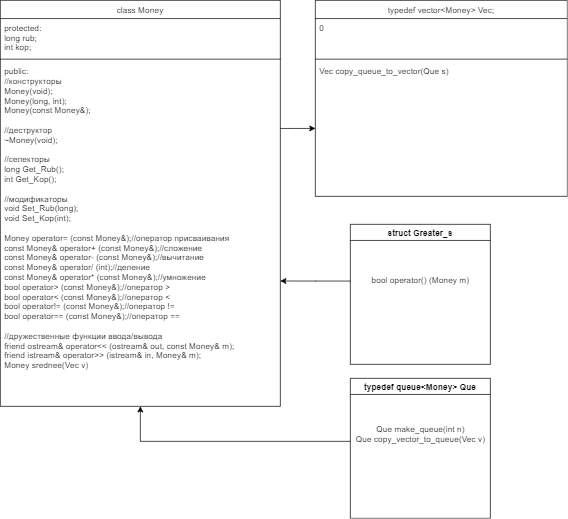

The diagram above was exported from draw.io. Its source (the exported page's mxGraphModel, read from the mxfile embedded in the PNG):
<mxGraphModel dx="1278" dy="2909" grid="1" gridSize="10" guides="1" tooltips="1" connect="1" arrows="1" fold="1" page="1" pageScale="1" pageWidth="827" pageHeight="1169" math="0" shadow="0">
  <root>
    <mxCell id="WIyWlLk6GJQsqaUBKTNV-0" />
    <mxCell id="WIyWlLk6GJQsqaUBKTNV-1" parent="WIyWlLk6GJQsqaUBKTNV-0" />
    <mxCell id="H37_FKNiWwp_M3zd_psu-13" value="typedef vector&lt;Money&gt; Vec;" style="swimlane;fontStyle=0;align=center;verticalAlign=top;childLayout=stackLayout;horizontal=1;startSize=26;horizontalStack=0;resizeParent=1;resizeLast=0;collapsible=1;marginBottom=0;rounded=0;shadow=0;strokeWidth=1;" parent="WIyWlLk6GJQsqaUBKTNV-1" vertex="1">
      <mxGeometry x="460" y="-1720" width="360" height="280" as="geometry">
        <mxRectangle x="550" y="140" width="160" height="26" as="alternateBounds" />
      </mxGeometry>
    </mxCell>
    <mxCell id="H37_FKNiWwp_M3zd_psu-14" value="0" style="text;align=left;verticalAlign=top;spacingLeft=4;spacingRight=4;overflow=hidden;rotatable=0;points=[[0,0.5],[1,0.5]];portConstraint=eastwest;" parent="H37_FKNiWwp_M3zd_psu-13" vertex="1">
      <mxGeometry y="26" width="360" height="54" as="geometry" />
    </mxCell>
    <mxCell id="H37_FKNiWwp_M3zd_psu-15" value="" style="line;html=1;strokeWidth=1;align=left;verticalAlign=middle;spacingTop=-1;spacingLeft=3;spacingRight=3;rotatable=0;labelPosition=right;points=[];portConstraint=eastwest;" parent="H37_FKNiWwp_M3zd_psu-13" vertex="1">
      <mxGeometry y="80" width="360" height="8" as="geometry" />
    </mxCell>
    <mxCell id="H37_FKNiWwp_M3zd_psu-16" value="Vec copy_queue_to_vector(Que s)" style="text;align=left;verticalAlign=top;spacingLeft=4;spacingRight=4;overflow=hidden;rotatable=0;points=[[0,0.5],[1,0.5]];portConstraint=eastwest;" parent="H37_FKNiWwp_M3zd_psu-13" vertex="1">
      <mxGeometry y="88" width="360" height="190" as="geometry" />
    </mxCell>
    <mxCell id="0WdSzmipxWDrYuPJ_QX4-0" value="class Money" style="swimlane;fontStyle=0;align=center;verticalAlign=top;childLayout=stackLayout;horizontal=1;startSize=26;horizontalStack=0;resizeParent=1;resizeLast=0;collapsible=1;marginBottom=0;rounded=0;shadow=0;strokeWidth=1;" parent="WIyWlLk6GJQsqaUBKTNV-1" vertex="1">
      <mxGeometry x="10" y="-1720" width="400" height="580" as="geometry">
        <mxRectangle x="550" y="140" width="160" height="26" as="alternateBounds" />
      </mxGeometry>
    </mxCell>
    <mxCell id="0WdSzmipxWDrYuPJ_QX4-1" value="protected:&#10;long rub;&#10;int kop;" style="text;align=left;verticalAlign=top;spacingLeft=4;spacingRight=4;overflow=hidden;rotatable=0;points=[[0,0.5],[1,0.5]];portConstraint=eastwest;" parent="0WdSzmipxWDrYuPJ_QX4-0" vertex="1">
      <mxGeometry y="26" width="400" height="54" as="geometry" />
    </mxCell>
    <mxCell id="0WdSzmipxWDrYuPJ_QX4-2" value="" style="line;html=1;strokeWidth=1;align=left;verticalAlign=middle;spacingTop=-1;spacingLeft=3;spacingRight=3;rotatable=0;labelPosition=right;points=[];portConstraint=eastwest;" parent="0WdSzmipxWDrYuPJ_QX4-0" vertex="1">
      <mxGeometry y="80" width="400" height="8" as="geometry" />
    </mxCell>
    <mxCell id="0WdSzmipxWDrYuPJ_QX4-3" value="public:&#10;&#09;//конструкторы&#10;&#09;Money(void);&#10;&#09;Money(long, int);&#10;&#09;Money(const Money&amp;);&#10;&#10;&#09;//деструктор&#10;&#09;~Money(void);&#10;&#10;&#09;//селекторы&#10;&#09;long Get_Rub();&#10;&#09;int Get_Kop();&#10;&#10;&#09;//модификаторы&#10;&#09;void Set_Rub(long);&#10;&#09;void Set_Kop(int);&#10;&#10;&#09;Money operator= (const Money&amp;);//оператор присваивания&#10;&#09;const Money&amp; operator+ (const Money&amp;);//сложение&#10;&#09;const Money&amp; operator- (const Money&amp;);//вычитание&#10;&#09;const Money&amp; operator/ (int);//деление&#10;&#09;const Money&amp; operator* (const Money&amp;);//умножение&#10;&#09;bool operator&gt; (const Money&amp;);//оператор &gt;&#10;&#09;bool operator&lt; (const Money&amp;);//оператор &lt;&#10;&#09;bool operator!= (const Money&amp;);//оператор !=&#10;&#09;bool operator== (const Money&amp;);//оператор ==&#10;&#10;&#09;//дружественные функции ввода/вывода&#10;&#09;friend ostream&amp; operator&lt;&lt; (ostream&amp; out, const Money&amp; m);&#10;&#09;friend istream&amp; operator&gt;&gt; (istream&amp; in, Money&amp; m);&#10;Money srednee(Vec v)" style="text;align=left;verticalAlign=top;spacingLeft=4;spacingRight=4;overflow=hidden;rotatable=0;points=[[0,0.5],[1,0.5]];portConstraint=eastwest;" parent="0WdSzmipxWDrYuPJ_QX4-0" vertex="1">
      <mxGeometry y="88" width="400" height="492" as="geometry" />
    </mxCell>
    <mxCell id="0WdSzmipxWDrYuPJ_QX4-4" style="edgeStyle=orthogonalEdgeStyle;rounded=0;orthogonalLoop=1;jettySize=auto;html=1;" parent="WIyWlLk6GJQsqaUBKTNV-1" source="0WdSzmipxWDrYuPJ_QX4-3" target="H37_FKNiWwp_M3zd_psu-16" edge="1">
      <mxGeometry relative="1" as="geometry">
        <Array as="points">
          <mxPoint x="430" y="-1537" />
          <mxPoint x="430" y="-1537" />
        </Array>
      </mxGeometry>
    </mxCell>
    <mxCell id="1YPKtMCFfRo-_FlknAW5-0" value="struct Greater_s" style="swimlane;" vertex="1" parent="WIyWlLk6GJQsqaUBKTNV-1">
      <mxGeometry x="510" y="-1400" width="200" height="200" as="geometry" />
    </mxCell>
    <mxCell id="1YPKtMCFfRo-_FlknAW5-1" value="bool operator() (Money m)" style="text;html=1;align=center;verticalAlign=middle;resizable=0;points=[];autosize=1;strokeColor=none;fillColor=none;" vertex="1" parent="1YPKtMCFfRo-_FlknAW5-0">
      <mxGeometry x="25" y="70" width="150" height="20" as="geometry" />
    </mxCell>
    <mxCell id="1YPKtMCFfRo-_FlknAW5-2" style="edgeStyle=orthogonalEdgeStyle;rounded=0;orthogonalLoop=1;jettySize=auto;html=1;entryX=1;entryY=0.636;entryDx=0;entryDy=0;entryPerimeter=0;" edge="1" parent="WIyWlLk6GJQsqaUBKTNV-1" target="0WdSzmipxWDrYuPJ_QX4-3">
      <mxGeometry relative="1" as="geometry">
        <mxPoint x="510" y="-1319" as="sourcePoint" />
      </mxGeometry>
    </mxCell>
    <mxCell id="1YPKtMCFfRo-_FlknAW5-3" value="typedef queue&lt;Money&gt; Que" style="swimlane;" vertex="1" parent="WIyWlLk6GJQsqaUBKTNV-1">
      <mxGeometry x="510" y="-1180" width="200" height="200" as="geometry" />
    </mxCell>
    <mxCell id="1YPKtMCFfRo-_FlknAW5-4" value="Que make_queue(int n)&lt;br&gt;Que copy_vector_to_queue(Vec v)" style="text;html=1;align=center;verticalAlign=middle;resizable=0;points=[];autosize=1;strokeColor=none;fillColor=none;" vertex="1" parent="1YPKtMCFfRo-_FlknAW5-3">
      <mxGeometry y="65" width="200" height="30" as="geometry" />
    </mxCell>
    <mxCell id="1YPKtMCFfRo-_FlknAW5-5" style="edgeStyle=orthogonalEdgeStyle;rounded=0;orthogonalLoop=1;jettySize=auto;html=1;" edge="1" parent="WIyWlLk6GJQsqaUBKTNV-1" source="1YPKtMCFfRo-_FlknAW5-4" target="0WdSzmipxWDrYuPJ_QX4-3">
      <mxGeometry relative="1" as="geometry">
        <Array as="points">
          <mxPoint x="210" y="-1090" />
        </Array>
      </mxGeometry>
    </mxCell>
  </root>
</mxGraphModel>